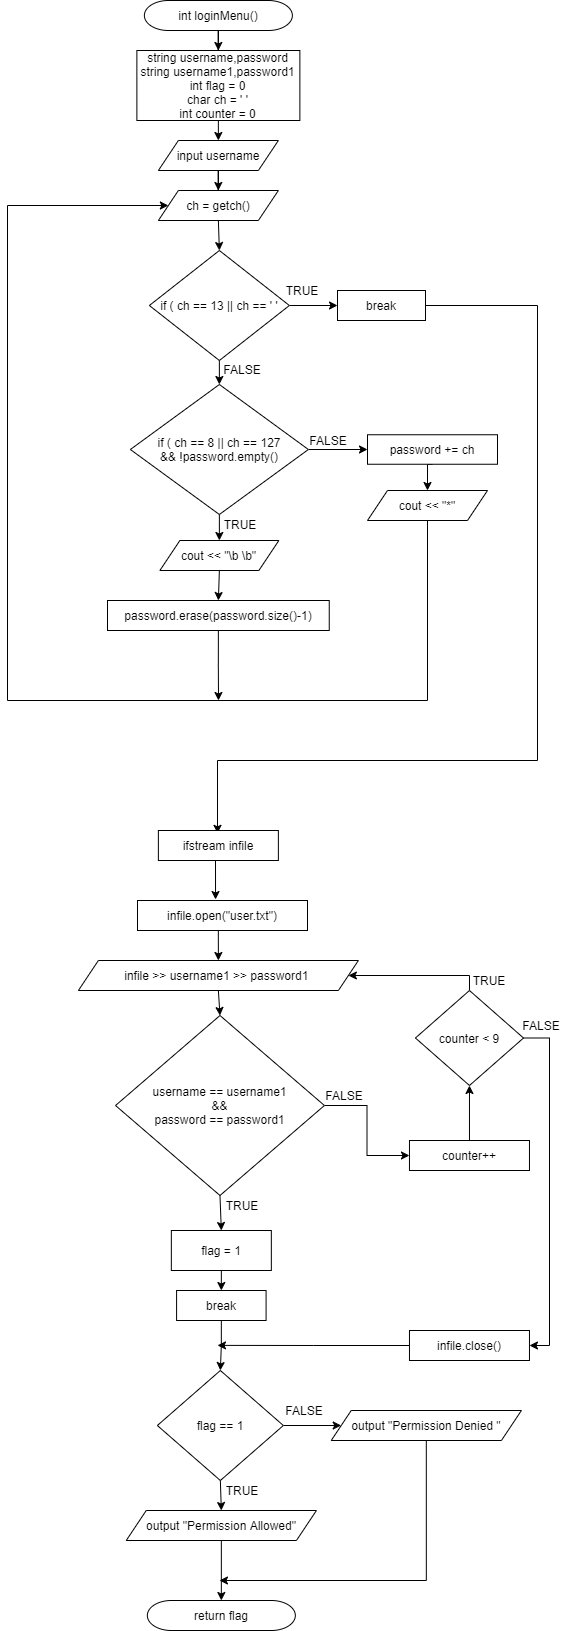

The diagram above was exported from draw.io. Its source (the exported page's mxGraphModel, read from the mxfile embedded in the PNG):
<mxGraphModel dx="1420" dy="823" grid="1" gridSize="10" guides="1" tooltips="1" connect="1" arrows="1" fold="1" page="1" pageScale="1" pageWidth="413" pageHeight="583" math="0" shadow="0">
  <root>
    <mxCell id="0" />
    <mxCell id="1" parent="0" />
    <mxCell id="htgyxe7nDfYFI9W1_H_3-3" style="edgeStyle=orthogonalEdgeStyle;rounded=0;orthogonalLoop=1;jettySize=auto;html=1;exitX=0.5;exitY=1;exitDx=0;exitDy=0;" parent="1" source="htgyxe7nDfYFI9W1_H_3-1" target="htgyxe7nDfYFI9W1_H_3-2" edge="1">
      <mxGeometry relative="1" as="geometry" />
    </mxCell>
    <mxCell id="htgyxe7nDfYFI9W1_H_3-1" value="int loginMenu()" style="rounded=1;whiteSpace=wrap;html=1;arcSize=80;" parent="1" vertex="1">
      <mxGeometry x="506.87" y="40" width="148" height="30" as="geometry" />
    </mxCell>
    <mxCell id="htgyxe7nDfYFI9W1_H_3-5" style="edgeStyle=orthogonalEdgeStyle;rounded=0;orthogonalLoop=1;jettySize=auto;html=1;exitX=0.5;exitY=1;exitDx=0;exitDy=0;entryX=0.5;entryY=0;entryDx=0;entryDy=0;" parent="1" source="htgyxe7nDfYFI9W1_H_3-2" target="htgyxe7nDfYFI9W1_H_3-4" edge="1">
      <mxGeometry relative="1" as="geometry" />
    </mxCell>
    <mxCell id="htgyxe7nDfYFI9W1_H_3-2" value="string username,password&lt;br&gt;string username1,password1&lt;br&gt;int flag = 0&lt;br&gt;char ch = ' '&lt;br&gt;int counter = 0" style="rounded=0;whiteSpace=wrap;html=1;" parent="1" vertex="1">
      <mxGeometry x="499.37" y="90" width="163" height="70" as="geometry" />
    </mxCell>
    <mxCell id="htgyxe7nDfYFI9W1_H_3-7" style="edgeStyle=orthogonalEdgeStyle;rounded=0;orthogonalLoop=1;jettySize=auto;html=1;exitX=0.5;exitY=1;exitDx=0;exitDy=0;" parent="1" source="htgyxe7nDfYFI9W1_H_3-4" target="htgyxe7nDfYFI9W1_H_3-6" edge="1">
      <mxGeometry relative="1" as="geometry" />
    </mxCell>
    <mxCell id="htgyxe7nDfYFI9W1_H_3-4" value="input username" style="shape=parallelogram;perimeter=parallelogramPerimeter;whiteSpace=wrap;html=1;fixedSize=1;" parent="1" vertex="1">
      <mxGeometry x="520.87" y="180" width="120" height="30" as="geometry" />
    </mxCell>
    <mxCell id="htgyxe7nDfYFI9W1_H_3-9" style="edgeStyle=orthogonalEdgeStyle;rounded=0;orthogonalLoop=1;jettySize=auto;html=1;exitX=0.5;exitY=1;exitDx=0;exitDy=0;entryX=0.5;entryY=0;entryDx=0;entryDy=0;" parent="1" source="htgyxe7nDfYFI9W1_H_3-6" target="htgyxe7nDfYFI9W1_H_3-8" edge="1">
      <mxGeometry relative="1" as="geometry" />
    </mxCell>
    <mxCell id="htgyxe7nDfYFI9W1_H_3-6" value="ch = getch()" style="shape=parallelogram;perimeter=parallelogramPerimeter;whiteSpace=wrap;html=1;fixedSize=1;" parent="1" vertex="1">
      <mxGeometry x="520.87" y="230" width="120" height="30" as="geometry" />
    </mxCell>
    <mxCell id="htgyxe7nDfYFI9W1_H_3-14" style="edgeStyle=orthogonalEdgeStyle;rounded=0;orthogonalLoop=1;jettySize=auto;html=1;exitX=0.5;exitY=1;exitDx=0;exitDy=0;entryX=0.5;entryY=0;entryDx=0;entryDy=0;" parent="1" source="htgyxe7nDfYFI9W1_H_3-8" target="htgyxe7nDfYFI9W1_H_3-12" edge="1">
      <mxGeometry relative="1" as="geometry" />
    </mxCell>
    <mxCell id="htgyxe7nDfYFI9W1_H_3-20" style="edgeStyle=orthogonalEdgeStyle;rounded=0;orthogonalLoop=1;jettySize=auto;html=1;exitX=1;exitY=0.5;exitDx=0;exitDy=0;entryX=0;entryY=0.5;entryDx=0;entryDy=0;" parent="1" source="htgyxe7nDfYFI9W1_H_3-8" target="htgyxe7nDfYFI9W1_H_3-10" edge="1">
      <mxGeometry relative="1" as="geometry" />
    </mxCell>
    <mxCell id="htgyxe7nDfYFI9W1_H_3-8" value="if ( ch == 13 || ch == ' '" style="rhombus;whiteSpace=wrap;html=1;" parent="1" vertex="1">
      <mxGeometry x="511.87" y="290" width="140" height="110" as="geometry" />
    </mxCell>
    <mxCell id="uCHZ7iTYRttfqEWhhPw2-20" style="edgeStyle=orthogonalEdgeStyle;rounded=0;orthogonalLoop=1;jettySize=auto;html=1;exitX=1;exitY=0.5;exitDx=0;exitDy=0;" edge="1" parent="1" source="htgyxe7nDfYFI9W1_H_3-10">
      <mxGeometry relative="1" as="geometry">
        <mxPoint x="580" y="872.8571428571427" as="targetPoint" />
        <Array as="points">
          <mxPoint x="900" y="345" />
          <mxPoint x="900" y="800" />
          <mxPoint x="580" y="800" />
        </Array>
      </mxGeometry>
    </mxCell>
    <mxCell id="htgyxe7nDfYFI9W1_H_3-10" value="break" style="rounded=0;whiteSpace=wrap;html=1;" parent="1" vertex="1">
      <mxGeometry x="700" y="330" width="88" height="30" as="geometry" />
    </mxCell>
    <mxCell id="htgyxe7nDfYFI9W1_H_3-16" style="edgeStyle=orthogonalEdgeStyle;rounded=0;orthogonalLoop=1;jettySize=auto;html=1;exitX=0.5;exitY=1;exitDx=0;exitDy=0;entryX=0.5;entryY=0;entryDx=0;entryDy=0;" parent="1" source="htgyxe7nDfYFI9W1_H_3-12" target="htgyxe7nDfYFI9W1_H_3-15" edge="1">
      <mxGeometry relative="1" as="geometry" />
    </mxCell>
    <mxCell id="htgyxe7nDfYFI9W1_H_3-23" style="edgeStyle=orthogonalEdgeStyle;rounded=0;orthogonalLoop=1;jettySize=auto;html=1;exitX=1;exitY=0.5;exitDx=0;exitDy=0;" parent="1" source="htgyxe7nDfYFI9W1_H_3-12" target="htgyxe7nDfYFI9W1_H_3-24" edge="1">
      <mxGeometry relative="1" as="geometry">
        <mxPoint x="720" y="489.58823529411757" as="targetPoint" />
      </mxGeometry>
    </mxCell>
    <mxCell id="htgyxe7nDfYFI9W1_H_3-12" value="if ( ch == 8 || ch == 127&lt;br&gt;&amp;amp;&amp;amp; !password.empty()" style="rhombus;whiteSpace=wrap;html=1;" parent="1" vertex="1">
      <mxGeometry x="492.87" y="424" width="178" height="130" as="geometry" />
    </mxCell>
    <mxCell id="htgyxe7nDfYFI9W1_H_3-18" style="edgeStyle=orthogonalEdgeStyle;rounded=0;orthogonalLoop=1;jettySize=auto;html=1;exitX=0.5;exitY=1;exitDx=0;exitDy=0;entryX=0.5;entryY=0;entryDx=0;entryDy=0;" parent="1" source="htgyxe7nDfYFI9W1_H_3-15" target="htgyxe7nDfYFI9W1_H_3-17" edge="1">
      <mxGeometry relative="1" as="geometry" />
    </mxCell>
    <mxCell id="htgyxe7nDfYFI9W1_H_3-15" value="cout &amp;lt;&amp;lt; &quot;\b \b&quot;" style="shape=parallelogram;perimeter=parallelogramPerimeter;whiteSpace=wrap;html=1;fixedSize=1;" parent="1" vertex="1">
      <mxGeometry x="522.37" y="580" width="119" height="30" as="geometry" />
    </mxCell>
    <mxCell id="htgyxe7nDfYFI9W1_H_3-21" style="edgeStyle=orthogonalEdgeStyle;rounded=0;orthogonalLoop=1;jettySize=auto;html=1;exitX=0.5;exitY=1;exitDx=0;exitDy=0;" parent="1" source="htgyxe7nDfYFI9W1_H_3-17" edge="1">
      <mxGeometry relative="1" as="geometry">
        <mxPoint x="581" y="740" as="targetPoint" />
      </mxGeometry>
    </mxCell>
    <mxCell id="htgyxe7nDfYFI9W1_H_3-17" value="password.erase(password.size()-1)" style="rounded=0;whiteSpace=wrap;html=1;" parent="1" vertex="1">
      <mxGeometry x="470" y="640" width="221.75" height="30" as="geometry" />
    </mxCell>
    <mxCell id="htgyxe7nDfYFI9W1_H_3-26" style="edgeStyle=orthogonalEdgeStyle;rounded=0;orthogonalLoop=1;jettySize=auto;html=1;exitX=0.5;exitY=1;exitDx=0;exitDy=0;entryX=0.5;entryY=0;entryDx=0;entryDy=0;" parent="1" source="htgyxe7nDfYFI9W1_H_3-24" target="htgyxe7nDfYFI9W1_H_3-25" edge="1">
      <mxGeometry relative="1" as="geometry" />
    </mxCell>
    <mxCell id="htgyxe7nDfYFI9W1_H_3-24" value="password += ch" style="rounded=0;whiteSpace=wrap;html=1;" parent="1" vertex="1">
      <mxGeometry x="730" y="474.25" width="130" height="29.5" as="geometry" />
    </mxCell>
    <mxCell id="uCHZ7iTYRttfqEWhhPw2-19" style="edgeStyle=orthogonalEdgeStyle;rounded=0;orthogonalLoop=1;jettySize=auto;html=1;exitX=0.5;exitY=1;exitDx=0;exitDy=0;entryX=0;entryY=0.5;entryDx=0;entryDy=0;" edge="1" parent="1" source="htgyxe7nDfYFI9W1_H_3-25" target="htgyxe7nDfYFI9W1_H_3-6">
      <mxGeometry relative="1" as="geometry">
        <Array as="points">
          <mxPoint x="790" y="740" />
          <mxPoint x="370" y="740" />
          <mxPoint x="370" y="245" />
        </Array>
      </mxGeometry>
    </mxCell>
    <mxCell id="htgyxe7nDfYFI9W1_H_3-25" value="cout &amp;lt;&amp;lt; &quot;*&quot;" style="shape=parallelogram;perimeter=parallelogramPerimeter;whiteSpace=wrap;html=1;fixedSize=1;" parent="1" vertex="1">
      <mxGeometry x="730" y="530" width="120" height="30" as="geometry" />
    </mxCell>
    <mxCell id="htgyxe7nDfYFI9W1_H_3-34" value="TRUE" style="text;html=1;strokeColor=none;fillColor=none;align=center;verticalAlign=middle;whiteSpace=wrap;rounded=0;" parent="1" vertex="1">
      <mxGeometry x="644.94" y="320" width="40" height="20" as="geometry" />
    </mxCell>
    <mxCell id="htgyxe7nDfYFI9W1_H_3-35" value="FALSE" style="text;html=1;strokeColor=none;fillColor=none;align=center;verticalAlign=middle;whiteSpace=wrap;rounded=0;" parent="1" vertex="1">
      <mxGeometry x="585.44" y="399" width="40" height="20" as="geometry" />
    </mxCell>
    <mxCell id="htgyxe7nDfYFI9W1_H_3-36" value="TRUE" style="text;html=1;strokeColor=none;fillColor=none;align=center;verticalAlign=middle;whiteSpace=wrap;rounded=0;" parent="1" vertex="1">
      <mxGeometry x="583" y="554" width="40" height="20" as="geometry" />
    </mxCell>
    <mxCell id="htgyxe7nDfYFI9W1_H_3-37" value="FALSE" style="text;html=1;strokeColor=none;fillColor=none;align=center;verticalAlign=middle;whiteSpace=wrap;rounded=0;" parent="1" vertex="1">
      <mxGeometry x="670.87" y="470" width="40" height="20" as="geometry" />
    </mxCell>
    <mxCell id="htgyxe7nDfYFI9W1_H_3-42" style="edgeStyle=orthogonalEdgeStyle;rounded=0;orthogonalLoop=1;jettySize=auto;html=1;exitX=0.5;exitY=1;exitDx=0;exitDy=0;entryX=0.5;entryY=0;entryDx=0;entryDy=0;" parent="1" source="htgyxe7nDfYFI9W1_H_3-40" target="htgyxe7nDfYFI9W1_H_3-41" edge="1">
      <mxGeometry relative="1" as="geometry" />
    </mxCell>
    <mxCell id="htgyxe7nDfYFI9W1_H_3-40" value="infile &amp;gt;&amp;gt; username1 &amp;gt;&amp;gt; password1&amp;nbsp;" style="shape=parallelogram;perimeter=parallelogramPerimeter;whiteSpace=wrap;html=1;fixedSize=1;" parent="1" vertex="1">
      <mxGeometry x="440.88" y="1000" width="280" height="30" as="geometry" />
    </mxCell>
    <mxCell id="htgyxe7nDfYFI9W1_H_3-45" style="edgeStyle=orthogonalEdgeStyle;rounded=0;orthogonalLoop=1;jettySize=auto;html=1;exitX=0.5;exitY=1;exitDx=0;exitDy=0;entryX=0.5;entryY=0;entryDx=0;entryDy=0;" parent="1" source="htgyxe7nDfYFI9W1_H_3-41" target="htgyxe7nDfYFI9W1_H_3-44" edge="1">
      <mxGeometry relative="1" as="geometry" />
    </mxCell>
    <mxCell id="htgyxe7nDfYFI9W1_H_3-58" style="edgeStyle=orthogonalEdgeStyle;rounded=0;orthogonalLoop=1;jettySize=auto;html=1;exitX=1;exitY=0.5;exitDx=0;exitDy=0;entryX=0;entryY=0.5;entryDx=0;entryDy=0;" parent="1" source="htgyxe7nDfYFI9W1_H_3-41" target="htgyxe7nDfYFI9W1_H_3-46" edge="1">
      <mxGeometry relative="1" as="geometry" />
    </mxCell>
    <mxCell id="htgyxe7nDfYFI9W1_H_3-41" value="username == username1&lt;br&gt;&amp;amp;&amp;amp;&lt;br&gt;password == password1" style="rhombus;whiteSpace=wrap;html=1;" parent="1" vertex="1">
      <mxGeometry x="478.03000000000003" y="1055" width="208.88" height="180" as="geometry" />
    </mxCell>
    <mxCell id="htgyxe7nDfYFI9W1_H_3-56" style="edgeStyle=orthogonalEdgeStyle;rounded=0;orthogonalLoop=1;jettySize=auto;html=1;exitX=0.5;exitY=1;exitDx=0;exitDy=0;entryX=0.5;entryY=0;entryDx=0;entryDy=0;" parent="1" source="htgyxe7nDfYFI9W1_H_3-44" target="htgyxe7nDfYFI9W1_H_3-55" edge="1">
      <mxGeometry relative="1" as="geometry" />
    </mxCell>
    <mxCell id="htgyxe7nDfYFI9W1_H_3-44" value="flag = 1" style="rounded=0;whiteSpace=wrap;html=1;" parent="1" vertex="1">
      <mxGeometry x="533.84" y="1270" width="100" height="40" as="geometry" />
    </mxCell>
    <mxCell id="htgyxe7nDfYFI9W1_H_3-60" style="edgeStyle=orthogonalEdgeStyle;rounded=0;orthogonalLoop=1;jettySize=auto;html=1;exitX=0.5;exitY=0;exitDx=0;exitDy=0;entryX=0.5;entryY=1;entryDx=0;entryDy=0;" parent="1" source="htgyxe7nDfYFI9W1_H_3-46" target="htgyxe7nDfYFI9W1_H_3-59" edge="1">
      <mxGeometry relative="1" as="geometry" />
    </mxCell>
    <mxCell id="htgyxe7nDfYFI9W1_H_3-46" value="counter++" style="rounded=0;whiteSpace=wrap;html=1;" parent="1" vertex="1">
      <mxGeometry x="771.97" y="1180" width="120" height="30" as="geometry" />
    </mxCell>
    <mxCell id="htgyxe7nDfYFI9W1_H_3-52" style="edgeStyle=orthogonalEdgeStyle;rounded=0;orthogonalLoop=1;jettySize=auto;html=1;exitX=0.5;exitY=1;exitDx=0;exitDy=0;entryX=0.5;entryY=0;entryDx=0;entryDy=0;" parent="1" source="htgyxe7nDfYFI9W1_H_3-49" target="htgyxe7nDfYFI9W1_H_3-51" edge="1">
      <mxGeometry relative="1" as="geometry" />
    </mxCell>
    <mxCell id="htgyxe7nDfYFI9W1_H_3-54" style="edgeStyle=orthogonalEdgeStyle;rounded=0;orthogonalLoop=1;jettySize=auto;html=1;exitX=1;exitY=0.5;exitDx=0;exitDy=0;entryX=0;entryY=0.5;entryDx=0;entryDy=0;" parent="1" source="htgyxe7nDfYFI9W1_H_3-49" target="htgyxe7nDfYFI9W1_H_3-53" edge="1">
      <mxGeometry relative="1" as="geometry" />
    </mxCell>
    <mxCell id="htgyxe7nDfYFI9W1_H_3-49" value="flag == 1" style="rhombus;whiteSpace=wrap;html=1;" parent="1" vertex="1">
      <mxGeometry x="519.8500000000001" y="1410" width="126" height="110" as="geometry" />
    </mxCell>
    <mxCell id="htgyxe7nDfYFI9W1_H_3-64" style="edgeStyle=orthogonalEdgeStyle;rounded=0;orthogonalLoop=1;jettySize=auto;html=1;exitX=0.5;exitY=1;exitDx=0;exitDy=0;entryX=0.5;entryY=0;entryDx=0;entryDy=0;" parent="1" source="htgyxe7nDfYFI9W1_H_3-51" target="htgyxe7nDfYFI9W1_H_3-63" edge="1">
      <mxGeometry relative="1" as="geometry" />
    </mxCell>
    <mxCell id="htgyxe7nDfYFI9W1_H_3-51" value="output &quot;Permission Allowed&quot;" style="shape=parallelogram;perimeter=parallelogramPerimeter;whiteSpace=wrap;html=1;fixedSize=1;" parent="1" vertex="1">
      <mxGeometry x="488.73999999999995" y="1550" width="190.19" height="30" as="geometry" />
    </mxCell>
    <mxCell id="htgyxe7nDfYFI9W1_H_3-65" style="edgeStyle=orthogonalEdgeStyle;rounded=0;orthogonalLoop=1;jettySize=auto;html=1;exitX=0.5;exitY=1;exitDx=0;exitDy=0;" parent="1" source="htgyxe7nDfYFI9W1_H_3-53" edge="1">
      <mxGeometry relative="1" as="geometry">
        <mxPoint x="581.97" y="1620" as="targetPoint" />
        <Array as="points">
          <mxPoint x="788.97" y="1620" />
        </Array>
      </mxGeometry>
    </mxCell>
    <mxCell id="htgyxe7nDfYFI9W1_H_3-53" value="output &quot;Permission Denied &quot;" style="shape=parallelogram;perimeter=parallelogramPerimeter;whiteSpace=wrap;html=1;fixedSize=1;" parent="1" vertex="1">
      <mxGeometry x="693.7199999999999" y="1450" width="190.19" height="30" as="geometry" />
    </mxCell>
    <mxCell id="htgyxe7nDfYFI9W1_H_3-57" style="edgeStyle=orthogonalEdgeStyle;rounded=0;orthogonalLoop=1;jettySize=auto;html=1;exitX=0.5;exitY=1;exitDx=0;exitDy=0;entryX=0.5;entryY=0;entryDx=0;entryDy=0;" parent="1" source="htgyxe7nDfYFI9W1_H_3-55" target="htgyxe7nDfYFI9W1_H_3-49" edge="1">
      <mxGeometry relative="1" as="geometry" />
    </mxCell>
    <mxCell id="htgyxe7nDfYFI9W1_H_3-55" value="break" style="rounded=0;whiteSpace=wrap;html=1;" parent="1" vertex="1">
      <mxGeometry x="539.09" y="1330" width="89.5" height="30" as="geometry" />
    </mxCell>
    <mxCell id="htgyxe7nDfYFI9W1_H_3-61" style="edgeStyle=orthogonalEdgeStyle;rounded=0;orthogonalLoop=1;jettySize=auto;html=1;exitX=0.5;exitY=0;exitDx=0;exitDy=0;entryX=1;entryY=0.5;entryDx=0;entryDy=0;" parent="1" source="htgyxe7nDfYFI9W1_H_3-59" target="htgyxe7nDfYFI9W1_H_3-40" edge="1">
      <mxGeometry relative="1" as="geometry">
        <Array as="points">
          <mxPoint x="831.97" y="1015" />
        </Array>
      </mxGeometry>
    </mxCell>
    <mxCell id="uCHZ7iTYRttfqEWhhPw2-7" style="edgeStyle=orthogonalEdgeStyle;rounded=0;orthogonalLoop=1;jettySize=auto;html=1;exitX=1;exitY=0.5;exitDx=0;exitDy=0;entryX=1;entryY=0.5;entryDx=0;entryDy=0;" edge="1" parent="1" source="htgyxe7nDfYFI9W1_H_3-59" target="uCHZ7iTYRttfqEWhhPw2-6">
      <mxGeometry relative="1" as="geometry" />
    </mxCell>
    <mxCell id="htgyxe7nDfYFI9W1_H_3-59" value="counter &amp;lt; 9" style="rhombus;whiteSpace=wrap;html=1;" parent="1" vertex="1">
      <mxGeometry x="777.94" y="1030" width="108.06" height="95" as="geometry" />
    </mxCell>
    <mxCell id="htgyxe7nDfYFI9W1_H_3-63" value="return flag" style="rounded=1;whiteSpace=wrap;html=1;arcSize=80;" parent="1" vertex="1">
      <mxGeometry x="509.84000000000003" y="1640" width="148" height="30" as="geometry" />
    </mxCell>
    <mxCell id="htgyxe7nDfYFI9W1_H_3-66" value="FALSE" style="text;html=1;strokeColor=none;fillColor=none;align=center;verticalAlign=middle;whiteSpace=wrap;rounded=0;" parent="1" vertex="1">
      <mxGeometry x="686.9100000000001" y="1125" width="40" height="20" as="geometry" />
    </mxCell>
    <mxCell id="htgyxe7nDfYFI9W1_H_3-67" value="TRUE" style="text;html=1;strokeColor=none;fillColor=none;align=center;verticalAlign=middle;whiteSpace=wrap;rounded=0;" parent="1" vertex="1">
      <mxGeometry x="584.97" y="1235" width="40" height="20" as="geometry" />
    </mxCell>
    <mxCell id="htgyxe7nDfYFI9W1_H_3-68" value="TRUE" style="text;html=1;strokeColor=none;fillColor=none;align=center;verticalAlign=middle;whiteSpace=wrap;rounded=0;" parent="1" vertex="1">
      <mxGeometry x="831.97" y="1010" width="40" height="20" as="geometry" />
    </mxCell>
    <mxCell id="htgyxe7nDfYFI9W1_H_3-69" value="FALSE" style="text;html=1;strokeColor=none;fillColor=none;align=center;verticalAlign=middle;whiteSpace=wrap;rounded=0;" parent="1" vertex="1">
      <mxGeometry x="883.9100000000001" y="1055" width="40" height="20" as="geometry" />
    </mxCell>
    <mxCell id="htgyxe7nDfYFI9W1_H_3-70" value="FALSE" style="text;html=1;strokeColor=none;fillColor=none;align=center;verticalAlign=middle;whiteSpace=wrap;rounded=0;" parent="1" vertex="1">
      <mxGeometry x="646.9100000000001" y="1440" width="40" height="20" as="geometry" />
    </mxCell>
    <mxCell id="htgyxe7nDfYFI9W1_H_3-71" value="TRUE" style="text;html=1;strokeColor=none;fillColor=none;align=center;verticalAlign=middle;whiteSpace=wrap;rounded=0;" parent="1" vertex="1">
      <mxGeometry x="584.97" y="1520" width="40" height="20" as="geometry" />
    </mxCell>
    <mxCell id="uCHZ7iTYRttfqEWhhPw2-4" style="edgeStyle=orthogonalEdgeStyle;rounded=0;orthogonalLoop=1;jettySize=auto;html=1;exitX=0.5;exitY=1;exitDx=0;exitDy=0;entryX=0.459;entryY=-0.033;entryDx=0;entryDy=0;entryPerimeter=0;" edge="1" parent="1" source="uCHZ7iTYRttfqEWhhPw2-1" target="uCHZ7iTYRttfqEWhhPw2-2">
      <mxGeometry relative="1" as="geometry" />
    </mxCell>
    <mxCell id="uCHZ7iTYRttfqEWhhPw2-1" value="ifstream infile" style="rounded=0;whiteSpace=wrap;html=1;" vertex="1" parent="1">
      <mxGeometry x="520.87" y="870" width="120" height="30" as="geometry" />
    </mxCell>
    <mxCell id="uCHZ7iTYRttfqEWhhPw2-5" style="edgeStyle=orthogonalEdgeStyle;rounded=0;orthogonalLoop=1;jettySize=auto;html=1;exitX=0.5;exitY=1;exitDx=0;exitDy=0;entryX=0.5;entryY=0;entryDx=0;entryDy=0;" edge="1" parent="1" source="uCHZ7iTYRttfqEWhhPw2-2" target="htgyxe7nDfYFI9W1_H_3-40">
      <mxGeometry relative="1" as="geometry" />
    </mxCell>
    <mxCell id="uCHZ7iTYRttfqEWhhPw2-2" value="infile.open(&quot;user.txt&quot;)" style="rounded=0;whiteSpace=wrap;html=1;" vertex="1" parent="1">
      <mxGeometry x="500" y="940" width="170" height="30" as="geometry" />
    </mxCell>
    <mxCell id="uCHZ7iTYRttfqEWhhPw2-8" style="edgeStyle=orthogonalEdgeStyle;rounded=0;orthogonalLoop=1;jettySize=auto;html=1;exitX=0;exitY=0.5;exitDx=0;exitDy=0;" edge="1" parent="1" source="uCHZ7iTYRttfqEWhhPw2-6">
      <mxGeometry relative="1" as="geometry">
        <mxPoint x="580" y="1384.8823529411766" as="targetPoint" />
      </mxGeometry>
    </mxCell>
    <mxCell id="uCHZ7iTYRttfqEWhhPw2-6" value="infile.close()" style="rounded=0;whiteSpace=wrap;html=1;" vertex="1" parent="1">
      <mxGeometry x="771.97" y="1370" width="120" height="30" as="geometry" />
    </mxCell>
  </root>
</mxGraphModel>